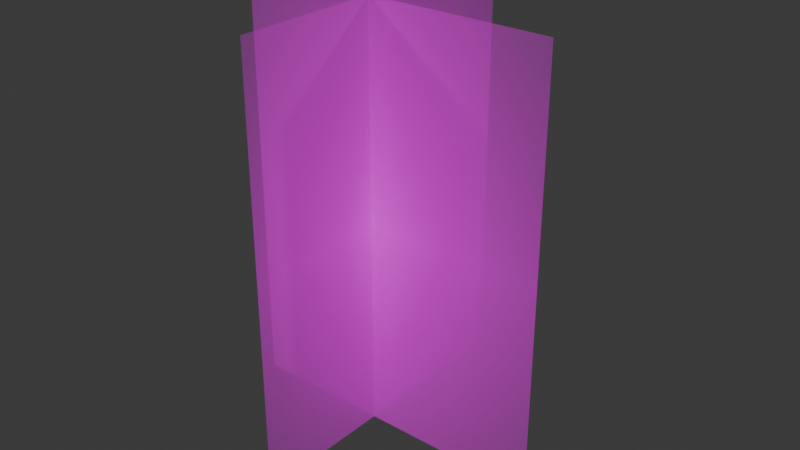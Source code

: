 # Source: prunus_padus.blend  (saved by Blender 4.2.66; exported with 4.5.12 LTS)
import bpy
from mathutils import Matrix  # noqa: F401  (used for matrix-valued properties, if any)

bpy.ops.wm.read_factory_settings(use_empty=True)
scene = bpy.context.scene
scene.name = 'Scene'

# ---- collections
col_collection = bpy.data.collections.new('Collection'); scene.collection.children.link(col_collection)

# ---- images (referenced by path relative to the original .blend; pixels are not part of the script)
import os
ASSET_DIR = os.environ.get("B2B_ASSET_DIR", "")  # directory of the original .blend (textures are referenced by path, not embedded)
HERE = os.path.dirname(os.path.abspath(__file__))  # packed textures are extracted next to this script under _unpacked/

def load_image(name, relpath, width, height, colorspace="sRGB"):
    """Load a texture the original file referenced (path relative to the .blend, or extracted next to this script)."""
    p = next((c for c in (os.path.join(HERE, relpath), os.path.join(ASSET_DIR, relpath)) if relpath and os.path.exists(c)), "")
    if p:
        img = bpy.data.images.load(p, check_existing=True)
        img.name = name
    else:  # same state as the original file: an image datablock whose file is absent (Cycles renders it pink)
        img = bpy.data.images.new(name, width, height)
        img.source = "FILE"
        img.filepath = "//" + (relpath or name)
    img.colorspace_settings.name = colorspace
    return img
img_meye_prunus_padus_s8592_png = load_image('meye_prunus-padus_s8592.png', 'meye_prunus-padus_s8592.png', 1024, 1024, 'sRGB')

# ---- materials (node trees are filled in below, after node groups)
mat_meye_prunus_padus_s8592 = bpy.data.materials.new('meye_prunus-padus_s8592')

# ---- material node trees
mat_meye_prunus_padus_s8592.use_nodes = True; mat_meye_prunus_padus_s8592.node_tree.nodes.clear()
_N = mat_meye_prunus_padus_s8592.node_tree.nodes; _L = mat_meye_prunus_padus_s8592.node_tree.links
n0 = _N.new('ShaderNodeOutputMaterial'); n0.name = 'Material Output'; n0.location = (300, 300)
n1 = _N.new('ShaderNodeTexImage'); n1.name = 'Image Texture'; n1.location = (-406, 299)
n1.image = img_meye_prunus_padus_s8592_png
n1.extension = 'CLIP'
n2 = _N.new('ShaderNodeBsdfPrincipled'); n2.name = 'Principled BSDF'; n2.location = (0, 300)
_L.new(n1.outputs[0], n2.inputs[0])
_L.new(n1.outputs[1], n2.inputs[4])
_L.new(n2.outputs[0], n0.inputs[0])
n0.is_active_output = True

# ---- world
world_world = bpy.data.worlds.new('World'); scene.world = world_world
world_world.use_nodes = True; world_world.node_tree.nodes.clear()
_N = world_world.node_tree.nodes; _L = world_world.node_tree.links
n0 = _N.new('ShaderNodeOutputWorld'); n0.name = 'World Output'; n0.location = (300, 300)
n1 = _N.new('ShaderNodeBackground'); n1.name = 'Background'; n1.location = (10, 300)
n1.inputs[0].default_value = (0.05088, 0.05088, 0.05088, 1.0)
_L.new(n1.outputs[0], n0.inputs[0])
n0.is_active_output = True
world_world.color = (0.05088, 0.05088, 0.05088)
world_world.sun_shadow_jitter_overblur = 0.0

# ---- meshes
me_meye_prunus_padus_s8592_002 = bpy.data.meshes.new('meye_prunus-padus_s8592.002')
me_meye_prunus_padus_s8592_002.from_pydata([(-0.376, -0.5, 0.0), (0.376, -0.5, 0.0), (-0.376, 0.5, 0.0), (0.376, 0.5, 0.0), (-0.04436, -0.5, 0.3349), (-0.04436, -0.5, -0.4171), (-0.04436, 0.5, 0.3349), (-0.04436, 0.5, -0.4171)], [], [(0, 1, 3, 2), (4, 5, 7, 6)])
_uv = me_meye_prunus_padus_s8592_002.uv_layers.new(name='UVMap')
_uv.uv.foreach_set('vector', [0.0, 0.0, 1.0, 0.0, 1.0, 1.0, 0.0, 1.0, 0.0, 0.0, 1.0, 0.0, 1.0, 1.0, 0.0, 1.0])
me_meye_prunus_padus_s8592_002.materials.append(mat_meye_prunus_padus_s8592)
me_meye_prunus_padus_s8592_002.update()

# ---- objects
ob_prunus_padus = bpy.data.objects.new('prunus_padus', me_meye_prunus_padus_s8592_002)

# ---- transforms, parenting, visibility, modifiers, constraints
ob_prunus_padus.location = (0.0, 0.0, 0.5)
ob_prunus_padus.rotation_euler = (1.571, -0.0, 0.0)

# ---- collection membership
col_collection.objects.link(ob_prunus_padus)

# ---- scene / render settings (as saved in the file)
scene.frame_start = 1; scene.frame_end = 250; scene.frame_set(1)
scene.render.engine = 'BLENDER_EEVEE_NEXT'
bpy.context.view_layer.update()

# ---- added for rendering (the .blend has no active camera and no usable light): camera, sun
cam_auto = bpy.data.cameras.new('AutoCamera')
cam_auto.lens = 50.0
cam_auto.sensor_width = 36.0
cam_auto.clip_end = 1000.0
ob_auto_camera = bpy.data.objects.new('AutoCamera', cam_auto)
scene.collection.objects.link(ob_auto_camera)
ob_auto_camera.location = (1.35064, -1.5797, 1.58051)
ob_auto_camera.rotation_euler = (1.09748, -7.21219e-08, 0.694738)
scene.camera = ob_auto_camera
light_auto_sun = bpy.data.lights.new('AutoSun', 'SUN')
light_auto_sun.energy = 3.0
light_auto_sun.angle = 0.0523599
ob_auto_sun = bpy.data.objects.new('AutoSun', light_auto_sun)
scene.collection.objects.link(ob_auto_sun)
ob_auto_sun.rotation_euler = (0.872665, 0.174533, 0.523599)
bpy.context.view_layer.update()
